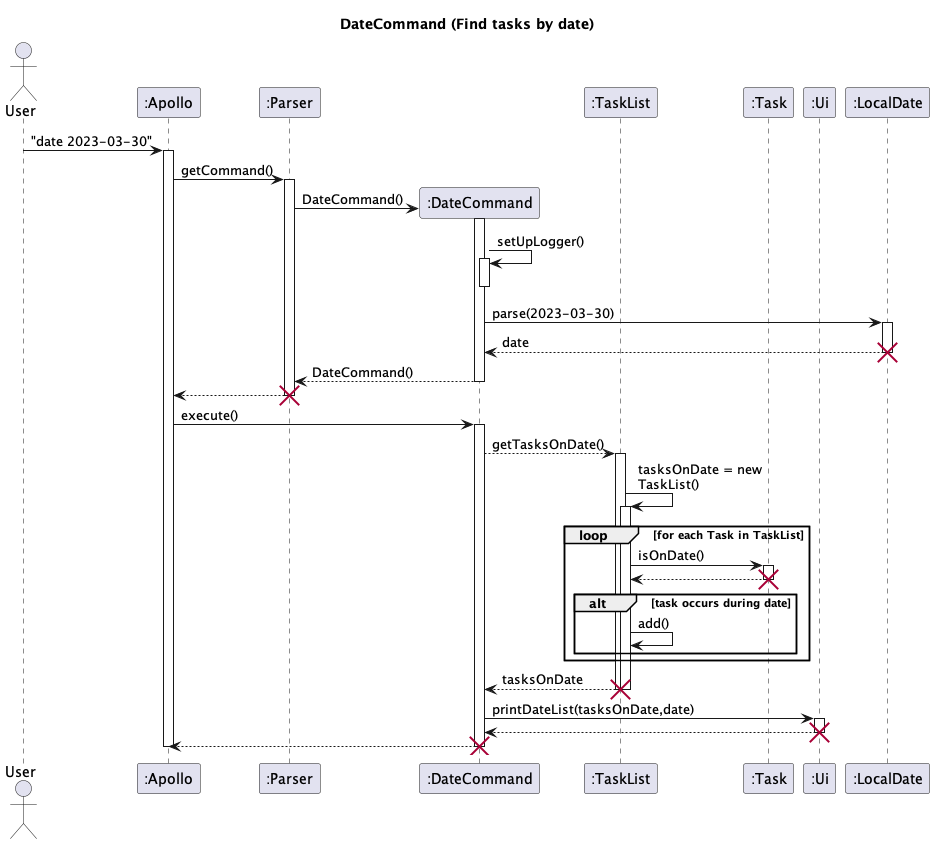

The diagram above was rendered by PlantUML. Its source (embedded in the PNG):
@startuml
'https://plantuml.com/sequence-diagram
skinparam maxMessageSize 150
title DateCommand (Find tasks by date)

actor User
participant ":Apollo" as Apollo
participant ":Parser" as Parser
participant ":DateCommand" as Date
participant ":TaskList" as TaskList
participant ":Task" as Task
participant ":Ui" as Ui
participant ":LocalDate" as LocalDate

User -> Apollo : "date 2023-03-30"
activate Apollo
Apollo -> Parser : getCommand()
activate Parser
Parser ->  Date** : DateCommand()
activate Date
Date -> Date: setUpLogger()
activate Date
deactivate Date

Date -> LocalDate: parse(2023-03-30)
activate LocalDate
LocalDate --> Date: date
deactivate LocalDate
destroy LocalDate
Date --> Parser : DateCommand()
deactivate Date

Parser --> Apollo
deactivate Parser
destroy Parser

Apollo -> Date : execute()
activate Date
Date --> TaskList : getTasksOnDate()
activate TaskList
TaskList -> TaskList++ : tasksOnDate = new TaskList()
loop for each Task in TaskList
    TaskList -> Task: isOnDate()
    activate Task
    Task --> TaskList :
    deactivate Task
    destroy Task
    alt task occurs during date
    TaskList -> TaskList : add()
    end
end
TaskList --> Date : tasksOnDate

deactivate TaskList
destroy TaskList


Date -> Ui : printDateList(tasksOnDate,date)
activate Ui
Ui --> Date
deactivate Ui
destroy Ui
Date --> Apollo
destroy Date
deactivate Apollo



@enduml